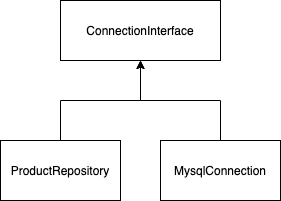

The diagram above was exported from draw.io. Its source (the exported page's mxGraphModel, read from the mxfile embedded in the PNG):
<mxGraphModel dx="742" dy="434" grid="1" gridSize="10" guides="1" tooltips="1" connect="1" arrows="1" fold="1" page="1" pageScale="1" pageWidth="827" pageHeight="1169" math="0" shadow="0">
  <root>
    <mxCell id="0" />
    <mxCell id="1" parent="0" />
    <mxCell id="2" value="" style="edgeStyle=orthogonalEdgeStyle;rounded=0;orthogonalLoop=1;jettySize=auto;html=1;" edge="1" source="3" target="4" parent="1">
      <mxGeometry relative="1" as="geometry" />
    </mxCell>
    <mxCell id="3" value="ProductRepository" style="rounded=0;whiteSpace=wrap;html=1;" vertex="1" parent="1">
      <mxGeometry x="274" y="200" width="120" height="60" as="geometry" />
    </mxCell>
    <mxCell id="4" value="ConnectionInterface" style="rounded=0;whiteSpace=wrap;html=1;" vertex="1" parent="1">
      <mxGeometry x="334" y="60" width="160" height="60" as="geometry" />
    </mxCell>
    <mxCell id="5" value="" style="edgeStyle=orthogonalEdgeStyle;rounded=0;orthogonalLoop=1;jettySize=auto;html=1;" edge="1" source="6" target="4" parent="1">
      <mxGeometry relative="1" as="geometry" />
    </mxCell>
    <mxCell id="6" value="MysqlConnection" style="rounded=0;whiteSpace=wrap;html=1;" vertex="1" parent="1">
      <mxGeometry x="434" y="200" width="120" height="60" as="geometry" />
    </mxCell>
  </root>
</mxGraphModel>